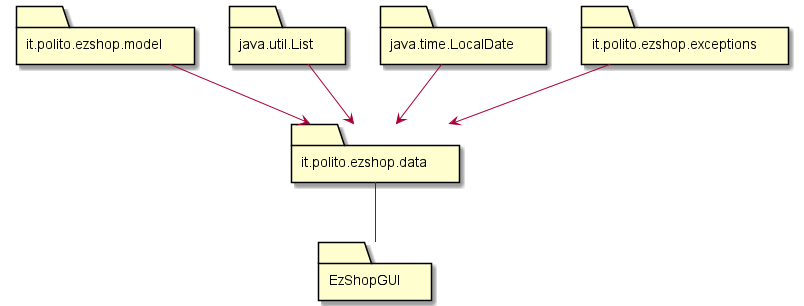

The diagram above was rendered by PlantUML. Its source (embedded in the PNG):
@startuml

folder it.polito.ezshop.data 
folder it.polito.ezshop.model
folder java.util.List
folder java.time.LocalDate
folder EzShopGUI
folder it.polito.ezshop.exceptions

it.polito.ezshop.data -- EzShopGUI
it.polito.ezshop.model --> it.polito.ezshop.data 
it.polito.ezshop.exceptions --> it.polito.ezshop.data 
java.util.List --> it.polito.ezshop.data 
java.time.LocalDate --> it.polito.ezshop.data 
@enduml